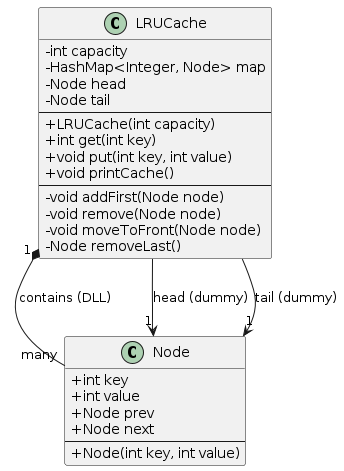

The diagram above was rendered by PlantUML. Its source (embedded in the PNG):
@startuml
skinparam classAttributeIconSize 0

class LRUCache {
  - int capacity
  - HashMap<Integer, Node> map
  - Node head
  - Node tail
  --
  + LRUCache(int capacity)
  + int get(int key)
  + void put(int key, int value)
  + void printCache()
  --
  - void addFirst(Node node)
  - void remove(Node node)
  - void moveToFront(Node node)
  - Node removeLast()
}

class Node {
  + int key
  + int value
  + Node prev
  + Node next
  --
  + Node(int key, int value)
}

LRUCache "1" *-- "many" Node : contains (DLL)
LRUCache --> "1" Node : head (dummy)
LRUCache --> "1" Node : tail (dummy)
@enduml